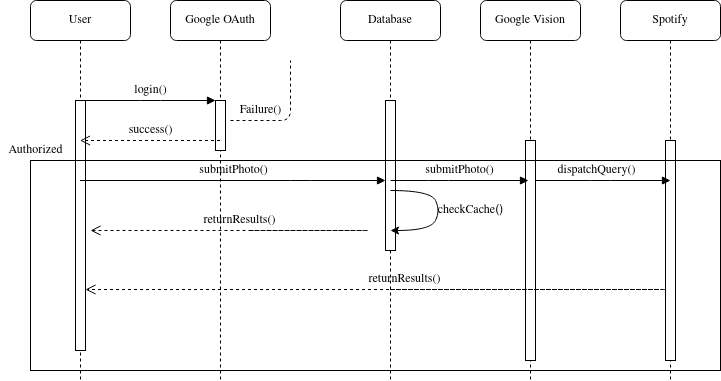

The diagram above was exported from draw.io. Its source (the exported page's mxGraphModel, read from the mxfile embedded in the PNG):
<mxGraphModel dx="736" dy="809" grid="1" gridSize="10" guides="1" tooltips="1" connect="1" arrows="1" fold="1" page="1" pageScale="1" pageWidth="1100" pageHeight="850" background="#ffffff" math="0" shadow="0">
  <root>
    <mxCell id="0" />
    <mxCell id="1" parent="0" />
    <mxCell id="7baba1c4bc27f4b0-2" value="Google OAuth" style="shape=umlLifeline;perimeter=lifelinePerimeter;whiteSpace=wrap;html=1;container=1;collapsible=0;recursiveResize=0;outlineConnect=0;rounded=1;shadow=0;comic=0;labelBackgroundColor=none;strokeWidth=1;fontFamily=Verdana;fontSize=12;align=center;" parent="1" vertex="1">
      <mxGeometry x="240" y="80" width="100" height="380" as="geometry" />
    </mxCell>
    <mxCell id="7baba1c4bc27f4b0-10" value="" style="html=1;points=[];perimeter=orthogonalPerimeter;rounded=0;shadow=0;comic=0;labelBackgroundColor=none;strokeWidth=1;fontFamily=Verdana;fontSize=12;align=center;" parent="7baba1c4bc27f4b0-2" vertex="1">
      <mxGeometry x="45" y="100" width="10" height="50" as="geometry" />
    </mxCell>
    <mxCell id="7baba1c4bc27f4b0-3" value="Google Vision" style="shape=umlLifeline;perimeter=lifelinePerimeter;whiteSpace=wrap;html=1;container=1;collapsible=0;recursiveResize=0;outlineConnect=0;rounded=1;shadow=0;comic=0;labelBackgroundColor=none;strokeWidth=1;fontFamily=Verdana;fontSize=12;align=center;" parent="1" vertex="1">
      <mxGeometry x="550" y="80" width="100" height="380" as="geometry" />
    </mxCell>
    <mxCell id="7baba1c4bc27f4b0-13" value="" style="html=1;points=[];perimeter=orthogonalPerimeter;rounded=0;shadow=0;comic=0;labelBackgroundColor=none;strokeWidth=1;fontFamily=Verdana;fontSize=12;align=center;" parent="7baba1c4bc27f4b0-3" vertex="1">
      <mxGeometry x="45" y="140" width="10" height="220" as="geometry" />
    </mxCell>
    <mxCell id="7baba1c4bc27f4b0-4" value="Spotify" style="shape=umlLifeline;perimeter=lifelinePerimeter;whiteSpace=wrap;html=1;container=1;collapsible=0;recursiveResize=0;outlineConnect=0;rounded=1;shadow=0;comic=0;labelBackgroundColor=none;strokeWidth=1;fontFamily=Verdana;fontSize=12;align=center;" parent="1" vertex="1">
      <mxGeometry x="690" y="80" width="100" height="380" as="geometry" />
    </mxCell>
    <mxCell id="7baba1c4bc27f4b0-16" value="" style="html=1;points=[];perimeter=orthogonalPerimeter;rounded=0;shadow=0;comic=0;labelBackgroundColor=none;strokeWidth=1;fontFamily=Verdana;fontSize=12;align=center;" parent="7baba1c4bc27f4b0-4" vertex="1">
      <mxGeometry x="45" y="140" width="10" height="220" as="geometry" />
    </mxCell>
    <mxCell id="7baba1c4bc27f4b0-8" value="User" style="shape=umlLifeline;perimeter=lifelinePerimeter;whiteSpace=wrap;html=1;container=1;collapsible=0;recursiveResize=0;outlineConnect=0;rounded=1;shadow=0;comic=0;labelBackgroundColor=none;strokeWidth=1;fontFamily=Verdana;fontSize=12;align=center;" parent="1" vertex="1">
      <mxGeometry x="100" y="80" width="100" height="380" as="geometry" />
    </mxCell>
    <mxCell id="7baba1c4bc27f4b0-9" value="" style="html=1;points=[];perimeter=orthogonalPerimeter;rounded=0;shadow=0;comic=0;labelBackgroundColor=none;strokeWidth=1;fontFamily=Verdana;fontSize=12;align=center;" parent="7baba1c4bc27f4b0-8" vertex="1">
      <mxGeometry x="45" y="100" width="10" height="250" as="geometry" />
    </mxCell>
    <mxCell id="7baba1c4bc27f4b0-17" value="dispatchQuery()" style="html=1;verticalAlign=bottom;endArrow=block;labelBackgroundColor=none;fontFamily=Verdana;fontSize=12;edgeStyle=elbowEdgeStyle;elbow=vertical;" parent="1" source="7baba1c4bc27f4b0-13" edge="1">
      <mxGeometry x="-0.1034" relative="1" as="geometry">
        <mxPoint x="660" y="210" as="sourcePoint" />
        <Array as="points">
          <mxPoint x="670" y="260" />
          <mxPoint x="740" y="250" />
          <mxPoint x="610" y="210" />
        </Array>
        <mxPoint x="740" y="260" as="targetPoint" />
        <mxPoint as="offset" />
      </mxGeometry>
    </mxCell>
    <mxCell id="7baba1c4bc27f4b0-21" value="success()" style="html=1;verticalAlign=bottom;endArrow=open;dashed=1;endSize=8;labelBackgroundColor=none;fontFamily=Verdana;fontSize=12;edgeStyle=elbowEdgeStyle;elbow=vertical;" parent="1" source="7baba1c4bc27f4b0-2" target="7baba1c4bc27f4b0-8" edge="1">
      <mxGeometry relative="1" as="geometry">
        <mxPoint x="650" y="306" as="targetPoint" />
        <Array as="points">
          <mxPoint x="230" y="220" />
          <mxPoint x="670" y="260" />
          <mxPoint x="700" y="260" />
        </Array>
        <mxPoint x="725" y="260" as="sourcePoint" />
      </mxGeometry>
    </mxCell>
    <mxCell id="7baba1c4bc27f4b0-23" value="submitPhoto()" style="html=1;verticalAlign=bottom;endArrow=block;labelBackgroundColor=none;fontFamily=Verdana;fontSize=12;" parent="1" source="7baba1c4bc27f4b0-8" target="GQ6o_NAvJuhR30AgNkBR-8" edge="1">
      <mxGeometry relative="1" as="geometry">
        <mxPoint x="300" y="300" as="sourcePoint" />
        <mxPoint x="450" y="440" as="targetPoint" />
        <Array as="points">
          <mxPoint x="370" y="260" />
        </Array>
      </mxGeometry>
    </mxCell>
    <mxCell id="7baba1c4bc27f4b0-30" value="returnResults()" style="html=1;verticalAlign=bottom;endArrow=open;dashed=1;endSize=8;labelBackgroundColor=none;fontFamily=Verdana;fontSize=12;edgeStyle=elbowEdgeStyle;elbow=vertical;" parent="1" source="GQ6o_NAvJuhR30AgNkBR-7" target="7baba1c4bc27f4b0-9" edge="1">
      <mxGeometry x="0.2632" relative="1" as="geometry">
        <mxPoint x="800" y="626" as="targetPoint" />
        <Array as="points">
          <mxPoint x="740" y="369" />
        </Array>
        <mxPoint x="470" y="369" as="sourcePoint" />
        <mxPoint as="offset" />
      </mxGeometry>
    </mxCell>
    <mxCell id="7baba1c4bc27f4b0-11" value="login()" style="html=1;verticalAlign=bottom;endArrow=block;entryX=0;entryY=0;labelBackgroundColor=none;fontFamily=Verdana;fontSize=12;edgeStyle=elbowEdgeStyle;elbow=vertical;" parent="1" source="7baba1c4bc27f4b0-9" target="7baba1c4bc27f4b0-10" edge="1">
      <mxGeometry relative="1" as="geometry">
        <mxPoint x="220" y="190" as="sourcePoint" />
      </mxGeometry>
    </mxCell>
    <mxCell id="GQ6o_NAvJuhR30AgNkBR-4" value="" style="endArrow=none;dashed=1;html=1;" edge="1" parent="1">
      <mxGeometry width="50" height="50" relative="1" as="geometry">
        <mxPoint x="300" y="200" as="sourcePoint" />
        <mxPoint x="360" y="140" as="targetPoint" />
        <Array as="points">
          <mxPoint x="360" y="200" />
        </Array>
      </mxGeometry>
    </mxCell>
    <mxCell id="GQ6o_NAvJuhR30AgNkBR-6" value="&lt;font face=&quot;Verdana&quot;&gt;Failure()&lt;/font&gt;" style="text;html=1;align=center;verticalAlign=middle;resizable=0;points=[];autosize=1;" vertex="1" parent="1">
      <mxGeometry x="300" y="180" width="60" height="20" as="geometry" />
    </mxCell>
    <mxCell id="GQ6o_NAvJuhR30AgNkBR-7" value="Database" style="shape=umlLifeline;perimeter=lifelinePerimeter;whiteSpace=wrap;html=1;container=1;collapsible=0;recursiveResize=0;outlineConnect=0;rounded=1;shadow=0;comic=0;labelBackgroundColor=none;strokeWidth=1;fontFamily=Verdana;fontSize=12;align=center;" vertex="1" parent="1">
      <mxGeometry x="410" y="80" width="100" height="380" as="geometry" />
    </mxCell>
    <mxCell id="GQ6o_NAvJuhR30AgNkBR-8" value="" style="html=1;points=[];perimeter=orthogonalPerimeter;rounded=0;shadow=0;comic=0;labelBackgroundColor=none;strokeWidth=1;fontFamily=Verdana;fontSize=12;align=center;" vertex="1" parent="GQ6o_NAvJuhR30AgNkBR-7">
      <mxGeometry x="45" y="100" width="10" height="150" as="geometry" />
    </mxCell>
    <mxCell id="GQ6o_NAvJuhR30AgNkBR-9" value="submitPhoto()" style="html=1;verticalAlign=bottom;endArrow=block;labelBackgroundColor=none;fontFamily=Verdana;fontSize=12;" edge="1" parent="1">
      <mxGeometry relative="1" as="geometry">
        <mxPoint x="460" y="260" as="sourcePoint" />
        <mxPoint x="598" y="260" as="targetPoint" />
        <Array as="points">
          <mxPoint x="508" y="260" />
        </Array>
      </mxGeometry>
    </mxCell>
    <mxCell id="GQ6o_NAvJuhR30AgNkBR-10" value="" style="curved=1;endArrow=classic;html=1;" edge="1" parent="1">
      <mxGeometry width="50" height="50" relative="1" as="geometry">
        <mxPoint x="460" y="270" as="sourcePoint" />
        <mxPoint x="460" y="310" as="targetPoint" />
        <Array as="points">
          <mxPoint x="500" y="270" />
          <mxPoint x="510" y="290" />
          <mxPoint x="500" y="310" />
        </Array>
      </mxGeometry>
    </mxCell>
    <mxCell id="GQ6o_NAvJuhR30AgNkBR-11" value="&lt;font face=&quot;Verdana&quot;&gt;checkCache&lt;/font&gt;()" style="text;html=1;align=center;verticalAlign=middle;resizable=0;points=[];autosize=1;" vertex="1" parent="1">
      <mxGeometry x="500" y="280" width="80" height="20" as="geometry" />
    </mxCell>
    <mxCell id="GQ6o_NAvJuhR30AgNkBR-12" value="returnResults()" style="html=1;verticalAlign=bottom;endArrow=open;dashed=1;endSize=8;labelBackgroundColor=none;fontFamily=Verdana;fontSize=12;edgeStyle=elbowEdgeStyle;elbow=vertical;" edge="1" parent="1">
      <mxGeometry x="0.2632" relative="1" as="geometry">
        <mxPoint x="160" y="310" as="targetPoint" />
        <Array as="points">
          <mxPoint x="442.5" y="310" />
        </Array>
        <mxPoint x="320" y="310" as="sourcePoint" />
        <mxPoint as="offset" />
      </mxGeometry>
    </mxCell>
    <mxCell id="GQ6o_NAvJuhR30AgNkBR-13" value="" style="rounded=0;whiteSpace=wrap;html=1;fillColor=none;" vertex="1" parent="1">
      <mxGeometry x="100" y="240" width="690" height="210" as="geometry" />
    </mxCell>
    <mxCell id="GQ6o_NAvJuhR30AgNkBR-17" value="&lt;font face=&quot;Verdana&quot;&gt;Authorized&lt;/font&gt;" style="text;html=1;align=center;verticalAlign=middle;resizable=0;points=[];autosize=1;" vertex="1" parent="1">
      <mxGeometry x="70" y="220" width="70" height="20" as="geometry" />
    </mxCell>
  </root>
</mxGraphModel>